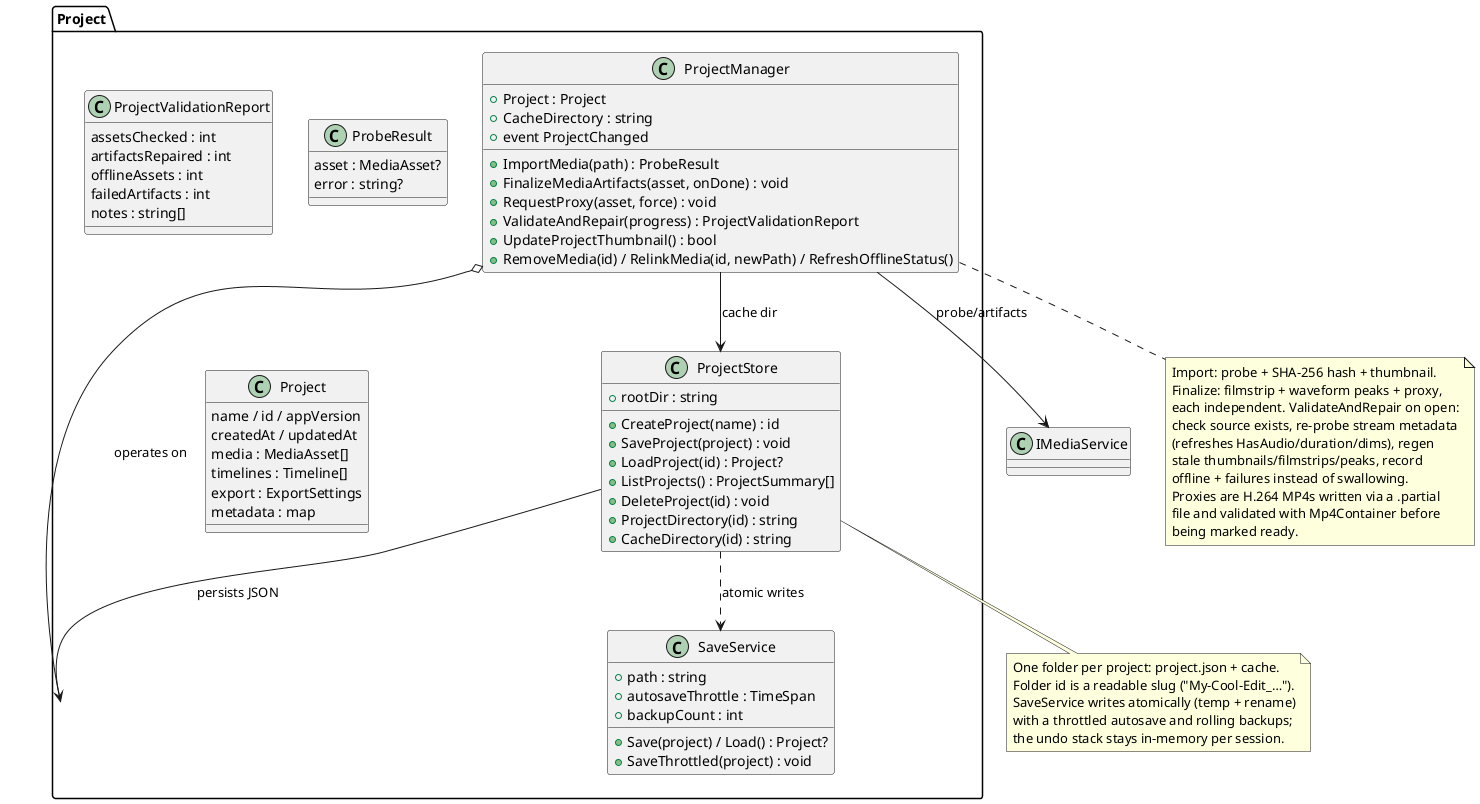

The diagram above was rendered by PlantUML. Its source (embedded in the PNG):
@startuml
' fig Persistence + validation: project store, import/artifact pipeline, save service.

package Project {

  class ProjectStore {
    + rootDir : string
    + CreateProject(name) : id
    + SaveProject(project) : void
    + LoadProject(id) : Project?
    + ListProjects() : ProjectSummary[]
    + DeleteProject(id) : void
    + ProjectDirectory(id) : string
    + CacheDirectory(id) : string
  }

  class ProjectManager {
    + Project : Project
    + CacheDirectory : string
    + ImportMedia(path) : ProbeResult
    + FinalizeMediaArtifacts(asset, onDone) : void
    + RequestProxy(asset, force) : void
    + ValidateAndRepair(progress) : ProjectValidationReport
    + UpdateProjectThumbnail() : bool
    + RemoveMedia(id) / RelinkMedia(id, newPath) / RefreshOfflineStatus()
    + event ProjectChanged
  }

  class ProjectValidationReport {
    assetsChecked : int
    artifactsRepaired : int
    offlineAssets : int
    failedArtifacts : int
    notes : string[]
  }

  class SaveService {
    + path : string
    + autosaveThrottle : TimeSpan
    + backupCount : int
    + Save(project) / Load() : Project?
    + SaveThrottled(project) : void
  }

  class ProbeResult {
    asset : MediaAsset?
    error : string?
  }

  class Project {
    name / id / appVersion
    createdAt / updatedAt
    media : MediaAsset[]
    timelines : Timeline[]
    export : ExportSettings
    metadata : map
  }
}

ProjectStore --> Project : "persists JSON"
ProjectStore ..> SaveService : "atomic writes"
ProjectManager o-- Project : "operates on"
ProjectManager --> ProjectStore : "cache dir"
ProjectManager --> IMediaService : "probe/artifacts"

note bottom of ProjectManager
  Import: probe + SHA-256 hash + thumbnail.
  Finalize: filmstrip + waveform peaks + proxy,
  each independent. ValidateAndRepair on open:
  check source exists, re-probe stream metadata
  (refreshes HasAudio/duration/dims), regen
  stale thumbnails/filmstrips/peaks, record
  offline + failures instead of swallowing.
  Proxies are H.264 MP4s written via a .partial
  file and validated with Mp4Container before
  being marked ready.
end note

note bottom of ProjectStore
  One folder per project: project.json + cache.
  Folder id is a readable slug ("My-Cool-Edit_…").
  SaveService writes atomically (temp + rename)
  with a throttled autosave and rolling backups;
  the undo stack stays in-memory per session.
end note

@enduml